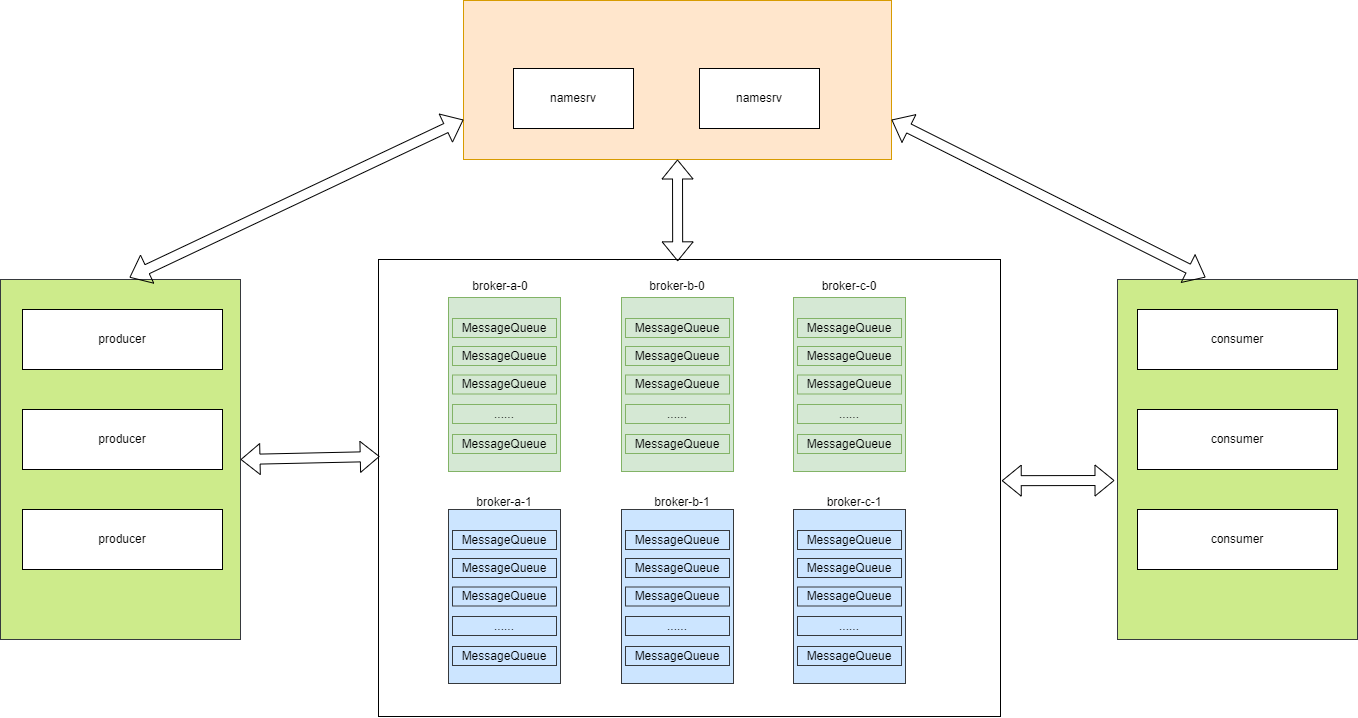

The diagram above was exported from draw.io. Its source (the exported page's mxGraphModel, read from the mxfile embedded in the PNG):
<mxGraphModel dx="2049" dy="1206" grid="0" gridSize="10" guides="1" tooltips="1" connect="1" arrows="1" fold="1" page="1" pageScale="1" pageWidth="827" pageHeight="1169" math="0" shadow="0">
  <root>
    <mxCell id="0" />
    <mxCell id="1" parent="0" />
    <mxCell id="zQ7hIGqaqnnEBtHUGiXl-11" value="" style="rounded=0;whiteSpace=wrap;html=1;" vertex="1" parent="1">
      <mxGeometry x="686" y="290" width="622" height="457" as="geometry" />
    </mxCell>
    <mxCell id="zQ7hIGqaqnnEBtHUGiXl-2" value="" style="rounded=0;whiteSpace=wrap;html=1;fillColor=#cdeb8b;strokeColor=#36393d;" vertex="1" parent="1">
      <mxGeometry x="308" y="310" width="240" height="360" as="geometry" />
    </mxCell>
    <mxCell id="zQ7hIGqaqnnEBtHUGiXl-3" value="producer" style="rounded=0;whiteSpace=wrap;html=1;" vertex="1" parent="1">
      <mxGeometry x="330" y="340" width="200" height="60" as="geometry" />
    </mxCell>
    <mxCell id="zQ7hIGqaqnnEBtHUGiXl-4" value="producer" style="rounded=0;whiteSpace=wrap;html=1;" vertex="1" parent="1">
      <mxGeometry x="330" y="440" width="200" height="60" as="geometry" />
    </mxCell>
    <mxCell id="zQ7hIGqaqnnEBtHUGiXl-5" value="producer" style="rounded=0;whiteSpace=wrap;html=1;" vertex="1" parent="1">
      <mxGeometry x="330" y="540" width="200" height="60" as="geometry" />
    </mxCell>
    <mxCell id="zQ7hIGqaqnnEBtHUGiXl-7" value="" style="rounded=0;whiteSpace=wrap;html=1;fillColor=#ffe6cc;strokeColor=#d79b00;" vertex="1" parent="1">
      <mxGeometry x="771" y="31" width="428" height="159" as="geometry" />
    </mxCell>
    <mxCell id="zQ7hIGqaqnnEBtHUGiXl-8" value="namesrv" style="rounded=0;whiteSpace=wrap;html=1;" vertex="1" parent="1">
      <mxGeometry x="821" y="99" width="120" height="60" as="geometry" />
    </mxCell>
    <mxCell id="zQ7hIGqaqnnEBtHUGiXl-9" value="namesrv" style="rounded=0;whiteSpace=wrap;html=1;" vertex="1" parent="1">
      <mxGeometry x="1007" y="99" width="120" height="60" as="geometry" />
    </mxCell>
    <mxCell id="zQ7hIGqaqnnEBtHUGiXl-12" value="" style="rounded=0;whiteSpace=wrap;html=1;fillColor=#cdeb8b;strokeColor=#36393d;" vertex="1" parent="1">
      <mxGeometry x="1425" y="310" width="240" height="360" as="geometry" />
    </mxCell>
    <mxCell id="zQ7hIGqaqnnEBtHUGiXl-13" value="consumer" style="rounded=0;whiteSpace=wrap;html=1;" vertex="1" parent="1">
      <mxGeometry x="1445" y="340" width="200" height="60" as="geometry" />
    </mxCell>
    <mxCell id="zQ7hIGqaqnnEBtHUGiXl-14" value="consumer" style="rounded=0;whiteSpace=wrap;html=1;" vertex="1" parent="1">
      <mxGeometry x="1445" y="440" width="200" height="60" as="geometry" />
    </mxCell>
    <mxCell id="zQ7hIGqaqnnEBtHUGiXl-15" value="consumer" style="rounded=0;whiteSpace=wrap;html=1;" vertex="1" parent="1">
      <mxGeometry x="1445" y="540" width="200" height="60" as="geometry" />
    </mxCell>
    <mxCell id="zQ7hIGqaqnnEBtHUGiXl-34" value="" style="group;fillColor=#d5e8d4;strokeColor=#82b366;" vertex="1" connectable="0" parent="1">
      <mxGeometry x="756" y="328" width="112" height="174" as="geometry" />
    </mxCell>
    <mxCell id="zQ7hIGqaqnnEBtHUGiXl-16" value="" style="rounded=0;whiteSpace=wrap;html=1;fillColor=#d5e8d4;strokeColor=#82b366;" vertex="1" parent="zQ7hIGqaqnnEBtHUGiXl-34">
      <mxGeometry width="112" height="174" as="geometry" />
    </mxCell>
    <mxCell id="zQ7hIGqaqnnEBtHUGiXl-21" value="MessageQueue" style="rounded=0;whiteSpace=wrap;html=1;fillColor=#d5e8d4;strokeColor=#82b366;" vertex="1" parent="zQ7hIGqaqnnEBtHUGiXl-34">
      <mxGeometry x="4" y="21" width="104" height="19" as="geometry" />
    </mxCell>
    <mxCell id="zQ7hIGqaqnnEBtHUGiXl-24" value="MessageQueue" style="rounded=0;whiteSpace=wrap;html=1;fillColor=#d5e8d4;strokeColor=#82b366;" vertex="1" parent="zQ7hIGqaqnnEBtHUGiXl-34">
      <mxGeometry x="4" y="49" width="104" height="19" as="geometry" />
    </mxCell>
    <mxCell id="zQ7hIGqaqnnEBtHUGiXl-25" value="MessageQueue" style="rounded=0;whiteSpace=wrap;html=1;fillColor=#d5e8d4;strokeColor=#82b366;" vertex="1" parent="zQ7hIGqaqnnEBtHUGiXl-34">
      <mxGeometry x="4" y="77.5" width="104" height="19" as="geometry" />
    </mxCell>
    <mxCell id="zQ7hIGqaqnnEBtHUGiXl-26" value="......" style="rounded=0;whiteSpace=wrap;html=1;fillColor=#d5e8d4;strokeColor=#82b366;" vertex="1" parent="zQ7hIGqaqnnEBtHUGiXl-34">
      <mxGeometry x="4" y="107" width="104" height="19" as="geometry" />
    </mxCell>
    <mxCell id="zQ7hIGqaqnnEBtHUGiXl-27" value="MessageQueue" style="rounded=0;whiteSpace=wrap;html=1;fillColor=#d5e8d4;strokeColor=#82b366;" vertex="1" parent="zQ7hIGqaqnnEBtHUGiXl-34">
      <mxGeometry x="4" y="137" width="104" height="19" as="geometry" />
    </mxCell>
    <mxCell id="zQ7hIGqaqnnEBtHUGiXl-42" value="" style="group;fillColor=#d5e8d4;strokeColor=#82b366;" vertex="1" connectable="0" parent="1">
      <mxGeometry x="1101" y="328" width="112" height="174" as="geometry" />
    </mxCell>
    <mxCell id="zQ7hIGqaqnnEBtHUGiXl-43" value="" style="rounded=0;whiteSpace=wrap;html=1;fillColor=#d5e8d4;strokeColor=#82b366;" vertex="1" parent="zQ7hIGqaqnnEBtHUGiXl-42">
      <mxGeometry width="112" height="174" as="geometry" />
    </mxCell>
    <mxCell id="zQ7hIGqaqnnEBtHUGiXl-44" value="MessageQueue" style="rounded=0;whiteSpace=wrap;html=1;fillColor=#d5e8d4;strokeColor=#82b366;" vertex="1" parent="zQ7hIGqaqnnEBtHUGiXl-42">
      <mxGeometry x="4" y="21" width="104" height="19" as="geometry" />
    </mxCell>
    <mxCell id="zQ7hIGqaqnnEBtHUGiXl-45" value="MessageQueue" style="rounded=0;whiteSpace=wrap;html=1;fillColor=#d5e8d4;strokeColor=#82b366;" vertex="1" parent="zQ7hIGqaqnnEBtHUGiXl-42">
      <mxGeometry x="4" y="49" width="104" height="19" as="geometry" />
    </mxCell>
    <mxCell id="zQ7hIGqaqnnEBtHUGiXl-46" value="MessageQueue" style="rounded=0;whiteSpace=wrap;html=1;fillColor=#d5e8d4;strokeColor=#82b366;" vertex="1" parent="zQ7hIGqaqnnEBtHUGiXl-42">
      <mxGeometry x="4" y="77.5" width="104" height="19" as="geometry" />
    </mxCell>
    <mxCell id="zQ7hIGqaqnnEBtHUGiXl-47" value="......" style="rounded=0;whiteSpace=wrap;html=1;fillColor=#d5e8d4;strokeColor=#82b366;" vertex="1" parent="zQ7hIGqaqnnEBtHUGiXl-42">
      <mxGeometry x="4" y="107" width="104" height="19" as="geometry" />
    </mxCell>
    <mxCell id="zQ7hIGqaqnnEBtHUGiXl-48" value="MessageQueue" style="rounded=0;whiteSpace=wrap;html=1;fillColor=#d5e8d4;strokeColor=#82b366;" vertex="1" parent="zQ7hIGqaqnnEBtHUGiXl-42">
      <mxGeometry x="4" y="137" width="104" height="19" as="geometry" />
    </mxCell>
    <mxCell id="zQ7hIGqaqnnEBtHUGiXl-49" value="" style="group;fillColor=#cce5ff;strokeColor=#36393d;" vertex="1" connectable="0" parent="1">
      <mxGeometry x="756" y="540" width="112" height="174" as="geometry" />
    </mxCell>
    <mxCell id="zQ7hIGqaqnnEBtHUGiXl-50" value="" style="rounded=0;whiteSpace=wrap;html=1;fillColor=#cce5ff;strokeColor=#36393d;" vertex="1" parent="zQ7hIGqaqnnEBtHUGiXl-49">
      <mxGeometry width="112" height="174" as="geometry" />
    </mxCell>
    <mxCell id="zQ7hIGqaqnnEBtHUGiXl-51" value="MessageQueue" style="rounded=0;whiteSpace=wrap;html=1;fillColor=#cce5ff;strokeColor=#36393d;" vertex="1" parent="zQ7hIGqaqnnEBtHUGiXl-49">
      <mxGeometry x="4" y="21" width="104" height="19" as="geometry" />
    </mxCell>
    <mxCell id="zQ7hIGqaqnnEBtHUGiXl-52" value="MessageQueue" style="rounded=0;whiteSpace=wrap;html=1;fillColor=#cce5ff;strokeColor=#36393d;" vertex="1" parent="zQ7hIGqaqnnEBtHUGiXl-49">
      <mxGeometry x="4" y="49" width="104" height="19" as="geometry" />
    </mxCell>
    <mxCell id="zQ7hIGqaqnnEBtHUGiXl-53" value="MessageQueue" style="rounded=0;whiteSpace=wrap;html=1;fillColor=#cce5ff;strokeColor=#36393d;" vertex="1" parent="zQ7hIGqaqnnEBtHUGiXl-49">
      <mxGeometry x="4" y="77.5" width="104" height="19" as="geometry" />
    </mxCell>
    <mxCell id="zQ7hIGqaqnnEBtHUGiXl-54" value="......" style="rounded=0;whiteSpace=wrap;html=1;fillColor=#cce5ff;strokeColor=#36393d;" vertex="1" parent="zQ7hIGqaqnnEBtHUGiXl-49">
      <mxGeometry x="4" y="107" width="104" height="19" as="geometry" />
    </mxCell>
    <mxCell id="zQ7hIGqaqnnEBtHUGiXl-55" value="MessageQueue" style="rounded=0;whiteSpace=wrap;html=1;fillColor=#cce5ff;strokeColor=#36393d;" vertex="1" parent="zQ7hIGqaqnnEBtHUGiXl-49">
      <mxGeometry x="4" y="137" width="104" height="19" as="geometry" />
    </mxCell>
    <mxCell id="zQ7hIGqaqnnEBtHUGiXl-56" value="" style="group;fillColor=#cce5ff;strokeColor=#36393d;" vertex="1" connectable="0" parent="1">
      <mxGeometry x="929" y="540" width="112" height="174" as="geometry" />
    </mxCell>
    <mxCell id="zQ7hIGqaqnnEBtHUGiXl-57" value="" style="rounded=0;whiteSpace=wrap;html=1;fillColor=#cce5ff;strokeColor=#36393d;" vertex="1" parent="zQ7hIGqaqnnEBtHUGiXl-56">
      <mxGeometry width="112" height="174" as="geometry" />
    </mxCell>
    <mxCell id="zQ7hIGqaqnnEBtHUGiXl-58" value="MessageQueue" style="rounded=0;whiteSpace=wrap;html=1;fillColor=#cce5ff;strokeColor=#36393d;" vertex="1" parent="zQ7hIGqaqnnEBtHUGiXl-56">
      <mxGeometry x="4" y="21" width="104" height="19" as="geometry" />
    </mxCell>
    <mxCell id="zQ7hIGqaqnnEBtHUGiXl-59" value="MessageQueue" style="rounded=0;whiteSpace=wrap;html=1;fillColor=#cce5ff;strokeColor=#36393d;" vertex="1" parent="zQ7hIGqaqnnEBtHUGiXl-56">
      <mxGeometry x="4" y="49" width="104" height="19" as="geometry" />
    </mxCell>
    <mxCell id="zQ7hIGqaqnnEBtHUGiXl-60" value="MessageQueue" style="rounded=0;whiteSpace=wrap;html=1;fillColor=#cce5ff;strokeColor=#36393d;" vertex="1" parent="zQ7hIGqaqnnEBtHUGiXl-56">
      <mxGeometry x="4" y="77.5" width="104" height="19" as="geometry" />
    </mxCell>
    <mxCell id="zQ7hIGqaqnnEBtHUGiXl-61" value="......" style="rounded=0;whiteSpace=wrap;html=1;fillColor=#cce5ff;strokeColor=#36393d;" vertex="1" parent="zQ7hIGqaqnnEBtHUGiXl-56">
      <mxGeometry x="4" y="107" width="104" height="19" as="geometry" />
    </mxCell>
    <mxCell id="zQ7hIGqaqnnEBtHUGiXl-62" value="MessageQueue" style="rounded=0;whiteSpace=wrap;html=1;fillColor=#cce5ff;strokeColor=#36393d;" vertex="1" parent="zQ7hIGqaqnnEBtHUGiXl-56">
      <mxGeometry x="4" y="137" width="104" height="19" as="geometry" />
    </mxCell>
    <mxCell id="zQ7hIGqaqnnEBtHUGiXl-63" value="" style="group;fillColor=#cce5ff;strokeColor=#36393d;" vertex="1" connectable="0" parent="1">
      <mxGeometry x="1101" y="540" width="112" height="174" as="geometry" />
    </mxCell>
    <mxCell id="zQ7hIGqaqnnEBtHUGiXl-64" value="" style="rounded=0;whiteSpace=wrap;html=1;fillColor=#cce5ff;strokeColor=#36393d;" vertex="1" parent="zQ7hIGqaqnnEBtHUGiXl-63">
      <mxGeometry width="112" height="174" as="geometry" />
    </mxCell>
    <mxCell id="zQ7hIGqaqnnEBtHUGiXl-65" value="MessageQueue" style="rounded=0;whiteSpace=wrap;html=1;fillColor=#cce5ff;strokeColor=#36393d;" vertex="1" parent="zQ7hIGqaqnnEBtHUGiXl-63">
      <mxGeometry x="4" y="21" width="104" height="19" as="geometry" />
    </mxCell>
    <mxCell id="zQ7hIGqaqnnEBtHUGiXl-66" value="MessageQueue" style="rounded=0;whiteSpace=wrap;html=1;fillColor=#cce5ff;strokeColor=#36393d;" vertex="1" parent="zQ7hIGqaqnnEBtHUGiXl-63">
      <mxGeometry x="4" y="49" width="104" height="19" as="geometry" />
    </mxCell>
    <mxCell id="zQ7hIGqaqnnEBtHUGiXl-67" value="MessageQueue" style="rounded=0;whiteSpace=wrap;html=1;fillColor=#cce5ff;strokeColor=#36393d;" vertex="1" parent="zQ7hIGqaqnnEBtHUGiXl-63">
      <mxGeometry x="4" y="77.5" width="104" height="19" as="geometry" />
    </mxCell>
    <mxCell id="zQ7hIGqaqnnEBtHUGiXl-68" value="......" style="rounded=0;whiteSpace=wrap;html=1;fillColor=#cce5ff;strokeColor=#36393d;" vertex="1" parent="zQ7hIGqaqnnEBtHUGiXl-63">
      <mxGeometry x="4" y="107" width="104" height="19" as="geometry" />
    </mxCell>
    <mxCell id="zQ7hIGqaqnnEBtHUGiXl-69" value="MessageQueue" style="rounded=0;whiteSpace=wrap;html=1;fillColor=#cce5ff;strokeColor=#36393d;" vertex="1" parent="zQ7hIGqaqnnEBtHUGiXl-63">
      <mxGeometry x="4" y="137" width="104" height="19" as="geometry" />
    </mxCell>
    <mxCell id="zQ7hIGqaqnnEBtHUGiXl-70" value="broker-a-0" style="text;html=1;strokeColor=none;fillColor=none;align=center;verticalAlign=middle;whiteSpace=wrap;rounded=0;" vertex="1" parent="1">
      <mxGeometry x="778" y="302" width="60" height="30" as="geometry" />
    </mxCell>
    <mxCell id="zQ7hIGqaqnnEBtHUGiXl-71" value="broker-b-0" style="text;html=1;strokeColor=none;fillColor=none;align=center;verticalAlign=middle;whiteSpace=wrap;rounded=0;" vertex="1" parent="1">
      <mxGeometry x="955" y="302" width="60" height="30" as="geometry" />
    </mxCell>
    <mxCell id="zQ7hIGqaqnnEBtHUGiXl-72" value="broker-c-0" style="text;html=1;strokeColor=none;fillColor=none;align=center;verticalAlign=middle;whiteSpace=wrap;rounded=0;" vertex="1" parent="1">
      <mxGeometry x="1127" y="302" width="60" height="30" as="geometry" />
    </mxCell>
    <mxCell id="zQ7hIGqaqnnEBtHUGiXl-73" value="broker-a-1" style="text;html=1;strokeColor=none;fillColor=none;align=center;verticalAlign=middle;whiteSpace=wrap;rounded=0;" vertex="1" parent="1">
      <mxGeometry x="782" y="518" width="60" height="30" as="geometry" />
    </mxCell>
    <mxCell id="zQ7hIGqaqnnEBtHUGiXl-74" value="broker-b-1" style="text;html=1;strokeColor=none;fillColor=none;align=center;verticalAlign=middle;whiteSpace=wrap;rounded=0;" vertex="1" parent="1">
      <mxGeometry x="960" y="518" width="60" height="30" as="geometry" />
    </mxCell>
    <mxCell id="zQ7hIGqaqnnEBtHUGiXl-75" value="broker-c-1" style="text;html=1;strokeColor=none;fillColor=none;align=center;verticalAlign=middle;whiteSpace=wrap;rounded=0;" vertex="1" parent="1">
      <mxGeometry x="1132" y="518" width="60" height="30" as="geometry" />
    </mxCell>
    <mxCell id="zQ7hIGqaqnnEBtHUGiXl-35" value="" style="group;fillColor=#d5e8d4;strokeColor=#82b366;" vertex="1" connectable="0" parent="1">
      <mxGeometry x="929" y="328" width="112" height="174" as="geometry" />
    </mxCell>
    <mxCell id="zQ7hIGqaqnnEBtHUGiXl-36" value="" style="rounded=0;whiteSpace=wrap;html=1;fillColor=#d5e8d4;strokeColor=#82b366;" vertex="1" parent="zQ7hIGqaqnnEBtHUGiXl-35">
      <mxGeometry width="112" height="174" as="geometry" />
    </mxCell>
    <mxCell id="zQ7hIGqaqnnEBtHUGiXl-37" value="MessageQueue" style="rounded=0;whiteSpace=wrap;html=1;fillColor=#d5e8d4;strokeColor=#82b366;" vertex="1" parent="zQ7hIGqaqnnEBtHUGiXl-35">
      <mxGeometry x="4" y="21" width="104" height="19" as="geometry" />
    </mxCell>
    <mxCell id="zQ7hIGqaqnnEBtHUGiXl-38" value="MessageQueue" style="rounded=0;whiteSpace=wrap;html=1;fillColor=#d5e8d4;strokeColor=#82b366;" vertex="1" parent="zQ7hIGqaqnnEBtHUGiXl-35">
      <mxGeometry x="4" y="49" width="104" height="19" as="geometry" />
    </mxCell>
    <mxCell id="zQ7hIGqaqnnEBtHUGiXl-39" value="MessageQueue" style="rounded=0;whiteSpace=wrap;html=1;fillColor=#d5e8d4;strokeColor=#82b366;" vertex="1" parent="zQ7hIGqaqnnEBtHUGiXl-35">
      <mxGeometry x="4" y="77.5" width="104" height="19" as="geometry" />
    </mxCell>
    <mxCell id="zQ7hIGqaqnnEBtHUGiXl-40" value="......" style="rounded=0;whiteSpace=wrap;html=1;fillColor=#d5e8d4;strokeColor=#82b366;" vertex="1" parent="zQ7hIGqaqnnEBtHUGiXl-35">
      <mxGeometry x="4" y="107" width="104" height="19" as="geometry" />
    </mxCell>
    <mxCell id="zQ7hIGqaqnnEBtHUGiXl-41" value="MessageQueue" style="rounded=0;whiteSpace=wrap;html=1;fillColor=#d5e8d4;strokeColor=#82b366;" vertex="1" parent="zQ7hIGqaqnnEBtHUGiXl-35">
      <mxGeometry x="4" y="137" width="104" height="19" as="geometry" />
    </mxCell>
    <mxCell id="zQ7hIGqaqnnEBtHUGiXl-82" value="" style="shape=flexArrow;endArrow=classic;startArrow=classic;html=1;rounded=0;curved=1;entryX=0.5;entryY=1;entryDx=0;entryDy=0;exitX=0.481;exitY=0.004;exitDx=0;exitDy=0;exitPerimeter=0;" edge="1" parent="1" source="zQ7hIGqaqnnEBtHUGiXl-11" target="zQ7hIGqaqnnEBtHUGiXl-7">
      <mxGeometry width="100" height="100" relative="1" as="geometry">
        <mxPoint x="932" y="330" as="sourcePoint" />
        <mxPoint x="1032" y="230" as="targetPoint" />
      </mxGeometry>
    </mxCell>
    <mxCell id="zQ7hIGqaqnnEBtHUGiXl-83" value="" style="shape=flexArrow;endArrow=classic;startArrow=classic;html=1;rounded=0;curved=1;exitX=1;exitY=0.5;exitDx=0;exitDy=0;entryX=0.002;entryY=0.431;entryDx=0;entryDy=0;entryPerimeter=0;" edge="1" parent="1" source="zQ7hIGqaqnnEBtHUGiXl-2" target="zQ7hIGqaqnnEBtHUGiXl-11">
      <mxGeometry width="100" height="100" relative="1" as="geometry">
        <mxPoint x="582" y="564" as="sourcePoint" />
        <mxPoint x="682" y="464" as="targetPoint" />
      </mxGeometry>
    </mxCell>
    <mxCell id="zQ7hIGqaqnnEBtHUGiXl-84" value="" style="shape=flexArrow;endArrow=classic;startArrow=classic;html=1;rounded=0;curved=1;exitX=1.002;exitY=0.484;exitDx=0;exitDy=0;exitPerimeter=0;" edge="1" parent="1" source="zQ7hIGqaqnnEBtHUGiXl-11">
      <mxGeometry width="100" height="100" relative="1" as="geometry">
        <mxPoint x="1359" y="498" as="sourcePoint" />
        <mxPoint x="1422" y="511" as="targetPoint" />
      </mxGeometry>
    </mxCell>
    <mxCell id="zQ7hIGqaqnnEBtHUGiXl-85" value="" style="shape=flexArrow;endArrow=classic;startArrow=classic;html=1;rounded=0;curved=1;entryX=0;entryY=0.75;entryDx=0;entryDy=0;" edge="1" parent="1" target="zQ7hIGqaqnnEBtHUGiXl-7">
      <mxGeometry width="100" height="100" relative="1" as="geometry">
        <mxPoint x="437" y="308" as="sourcePoint" />
        <mxPoint x="614" y="174" as="targetPoint" />
      </mxGeometry>
    </mxCell>
    <mxCell id="zQ7hIGqaqnnEBtHUGiXl-86" value="" style="shape=flexArrow;endArrow=classic;startArrow=classic;html=1;rounded=0;curved=1;exitX=1;exitY=0.75;exitDx=0;exitDy=0;entryX=0.367;entryY=-0.006;entryDx=0;entryDy=0;entryPerimeter=0;" edge="1" parent="1" source="zQ7hIGqaqnnEBtHUGiXl-7" target="zQ7hIGqaqnnEBtHUGiXl-12">
      <mxGeometry width="100" height="100" relative="1" as="geometry">
        <mxPoint x="1350" y="308" as="sourcePoint" />
        <mxPoint x="1450" y="208" as="targetPoint" />
      </mxGeometry>
    </mxCell>
  </root>
</mxGraphModel>